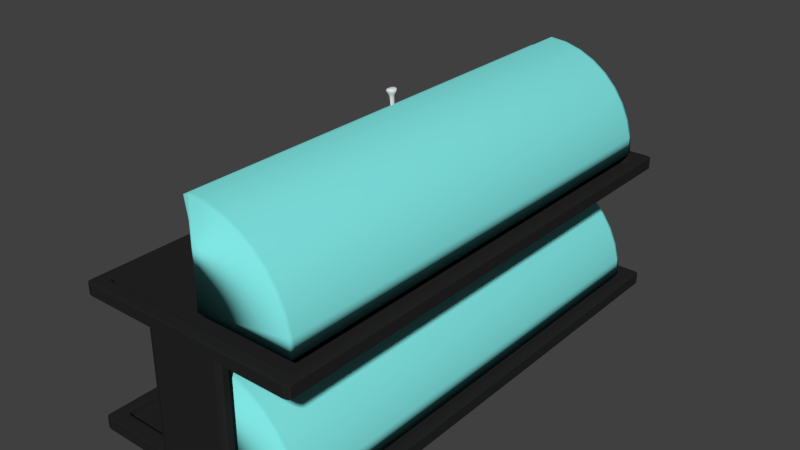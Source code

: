 # Source: expositorbuffet.blend  (saved by Blender 2.74.0; exported with 4.5.12 LTS)
import bpy
from mathutils import Matrix  # noqa: F401  (used for matrix-valued properties, if any)

bpy.ops.wm.read_factory_settings(use_empty=True)
scene = bpy.context.scene
scene.name = 'Scene'

# ---- collections
col_collection_1 = bpy.data.collections.new('Collection 1'); scene.collection.children.link(col_collection_1)

# ---- materials (node trees are filled in below, after node groups)
mat_cristal = bpy.data.materials.new('Cristal')
mat_cristal.alpha_threshold = 0.0
mat_cristal.use_transparent_shadow = False
mat_cristal.diffuse_color = (0.2209, 0.8, 0.7771, 1.0)
mat_cristal.roughness = 0.5
mat_material = bpy.data.materials.new('Material')
mat_material.alpha_threshold = 0.0
mat_material.use_transparent_shadow = False
mat_material.roughness = 0.5
mat_material.line_color = (0.0, 0.0, 0.0, 1.0)
mat_material_001 = bpy.data.materials.new('Material.001')
mat_material_001.alpha_threshold = 0.0
mat_material_001.use_transparent_shadow = False
mat_material_001.diffuse_color = (0.01885, 0.01885, 0.01885, 1.0)
mat_material_001.roughness = 0.5
mat_material_001.specular_intensity = 0.8229

# ---- material node trees

# ---- world
world_world = bpy.data.worlds.new('World'); scene.world = world_world
world_world.color = (0.05088, 0.05088, 0.05088)
world_world.use_sun_shadow = False
world_world.sun_shadow_jitter_overblur = 0.0
world_world.cycles.sampling_method = 'MANUAL'
world_world.cycles.sample_map_resolution = 256

# ---- meshes
me_cube_012 = bpy.data.meshes.new('Cube.012')
me_cube_012.from_pydata([(0.0, 0.0, 15.76), (0.2738, 0.0, 15.53), (0.2916, 0.0, 16.54), (0.5392, 0.0, 14.81), (0.5744, 0.0, 15.78), (0.7882, 0.0, 13.65), (0.8397, 0.0, 14.54), (1.013, 0.0, 12.08), (1.08, 0.0, 12.87), (1.208, 0.0, 10.13), (1.287, 0.0, 10.8), (1.365, 0.0, 7.882), (1.454, 0.0, 8.397), (1.481, 0.0, 5.392), (1.578, 0.0, 5.744), (1.553, 0.0, 2.738), (1.654, 0.0, 2.916), (0.0, 0.0, 16.74), (0.03875, 0.0, 16.76), (0.0, -3.071, 15.76), (0.05149, -3.122, 15.64), (0.0, -3.174, 16.22), (0.0, -3.231, 0.0), (0.05512, -3.155, -9.537e-07), (0.0, -3.174, 0.0), (0.2902, -3.238, 16.46), (0.2916, -3.186, 16.54), (0.2723, -3.122, 15.44), (0.2738, -3.071, 15.53), (0.5744, -3.186, 15.78), (0.5716, -3.238, 15.7), (0.5364, -3.122, 14.74), (0.5392, -3.071, 14.81), (0.8356, -3.238, 14.47), (0.8397, -3.186, 14.54), (0.7841, -3.122, 13.58), (0.7882, -3.071, 13.65), (1.08, -3.186, 12.87), (1.074, -3.238, 12.8), (1.008, -3.122, 12.01), (1.013, -3.071, 12.08), (1.287, -3.186, 10.8), (1.28, -3.238, 10.74), (1.201, -3.122, 10.08), (1.208, -3.071, 10.13), (1.358, -3.122, 7.841), (1.365, -3.071, 7.882), (1.447, -3.238, 8.356), (1.454, -3.186, 8.397), (1.474, -3.122, 5.364), (1.481, -3.071, 5.392), (1.654, -3.186, 2.916), (1.646, -3.238, 2.902), (1.544, -3.122, 2.723), (1.553, -3.071, 2.738), (1.679, 0.0, 0.05148), (1.576, 0.0, 0.05149), (1.576, -3.071, 0.05148), (1.679, -3.186, 0.05148), (1.568, -3.122, 0.05148), (1.671, -3.238, 0.05148), (0.05149, -3.238, 16.67), (0.03875, -3.186, 16.76), (0.0, -3.231, 16.74), (1.578, -3.186, 5.744), (1.57, -3.238, 5.716)], [], [(18, 62, 26, 2), (4, 29, 34, 6), (6, 34, 37, 8), (8, 37, 41, 10), (10, 41, 48, 12), (46, 11, 13, 50), (12, 48, 64, 14), (14, 64, 51, 16), (50, 13, 15, 54), (21, 24, 22, 63), (2, 26, 29, 4), (19, 0, 1, 28), (36, 5, 7, 40), (23, 35, 39), (23, 31, 35), (23, 59, 58), (28, 1, 3, 32), (32, 3, 5, 36), (40, 7, 9, 44), (44, 9, 11, 46), (54, 15, 56, 57), (24, 21, 20, 23), (22, 24, 23), (19, 20, 21), (23, 27, 31), (57, 58, 59), (61, 62, 63), (17, 63, 62, 18), (19, 28, 27, 20), (28, 32, 31, 27), (32, 36, 35, 31), (36, 40, 39, 35), (33, 38, 37, 34), (40, 44, 43, 39), (44, 46, 45, 43), (46, 50, 49, 45), (50, 54, 53, 49), (57, 56, 55, 58), (54, 57, 59, 53), (29, 26, 25, 30), (34, 29, 30, 33), (41, 37, 38, 42), (47, 65, 64, 48), (58, 51, 52, 60), (23, 53, 59), (61, 25, 26, 62), (48, 41, 42, 47), (51, 64, 65, 52), (23, 49, 53), (19, 21, 63, 17, 0), (23, 45, 49), (23, 43, 45), (23, 39, 43), (23, 20, 27), (38, 22, 42), (33, 22, 38), (42, 22, 47), (65, 22, 52), (47, 22, 65), (52, 22, 60), (61, 22, 25), (30, 22, 33), (25, 22, 30), (63, 22, 61), (16, 51, 58, 55), (60, 22, 23, 58)])
me_cube_012.polygons.foreach_set('use_smooth', [True] * 66)
me_cube_012.materials.append(mat_cristal)
me_cube_012.use_remesh_preserve_volume = False
me_cube_012.use_remesh_preserve_attributes = False
me_cube_012.use_mirror_vertex_groups = False
me_cube_012.update()
me_cube_011 = bpy.data.meshes.new('Cube.011')
me_cube_011.from_pydata([(0.1217, -0.0435, 16.33), (0.1009, -0.1285, 20.17), (0.2454, -0.1285, 20.05), (0.1034, 5.518e-15, 16.34), (0.1581, 0.0435, 16.29), (0.1763, 5.723e-15, 16.28), (0.02461, -8.89e-10, 20.24), (0.1009, 0.1285, 20.17), (0.3217, 8.89e-10, 19.98), (0.2454, 0.1285, 20.05), (0.1959, 1.03e-16, 18.52), (0.123, -1.03e-16, 18.58), (0.1413, -0.0435, 18.57), (0.1777, -0.0435, 18.53), (0.1413, 0.0435, 18.57), (0.1777, 0.0435, 18.53), (0.2133, 1.662e-10, 18.86), (0.1876, -0.05142, 18.89), (0.1876, 0.05142, 18.89), (0.1119, -1.662e-10, 18.95), (0.1376, -0.05142, 18.93), (0.1376, 0.05142, 18.93), (0.1581, -0.0435, 16.29), (0.1217, 0.0435, 16.33), (0.1217, -0.0435, 16.33), (0.1034, 5.518e-15, 16.34), (0.1581, 0.0435, 16.29), (0.1763, 5.723e-15, 16.28), (0.1581, -0.0435, 16.29), (0.1217, 0.0435, 16.33)], [], [(6, 1, 2, 8), (23, 14, 15, 4), (20, 17, 2, 1), (17, 16, 8, 2), (19, 20, 1, 6), (6, 8, 9, 7), (3, 11, 14, 23), (21, 7, 9, 18), (18, 9, 8, 16), (19, 6, 7, 21), (4, 15, 10, 5), (3, 0, 12, 11), (11, 19, 21, 14), (15, 18, 16, 10), (14, 21, 18, 15), (11, 12, 20, 19), (13, 10, 16, 17), (12, 13, 17, 20), (22, 5, 10, 13), (0, 22, 13, 12), (5, 22, 28, 27), (22, 0, 24, 28), (25, 27, 28, 24), (25, 29, 26, 27), (23, 4, 26, 29), (3, 23, 29, 25), (4, 5, 27, 26), (0, 3, 25, 24)])
me_cube_011.polygons.foreach_set('use_smooth', [True] * 28)
me_cube_011.materials.append(mat_material)
me_cube_011.use_remesh_preserve_volume = False
me_cube_011.use_remesh_preserve_attributes = False
me_cube_011.use_mirror_vertex_groups = False
me_cube_011.update()
me_cube_010 = bpy.data.meshes.new('Cube.010')
me_cube_010.from_pydata([(0.0, 0.0, 15.76), (0.2738, 0.0, 15.53), (0.2916, 0.0, 16.54), (0.5392, 0.0, 14.81), (0.5744, 0.0, 15.78), (0.7882, 0.0, 13.65), (0.8397, 0.0, 14.54), (1.013, 0.0, 12.08), (1.08, 0.0, 12.87), (1.208, 0.0, 10.13), (1.287, 0.0, 10.8), (1.365, 0.0, 7.882), (1.454, 0.0, 8.397), (1.481, 0.0, 5.392), (1.578, 0.0, 5.744), (1.553, 0.0, 2.738), (1.654, 0.0, 2.916), (0.0, 0.0, 16.74), (0.03875, 0.0, 16.76), (0.0, -3.071, 15.76), (0.05149, -3.122, 15.64), (0.0, -3.174, 16.22), (0.0, -3.231, 0.0), (0.05512, -3.155, -9.537e-07), (0.0, -3.174, 0.0), (0.2902, -3.238, 16.46), (0.2916, -3.186, 16.54), (0.2723, -3.122, 15.44), (0.2738, -3.071, 15.53), (0.5744, -3.186, 15.78), (0.5716, -3.238, 15.7), (0.5364, -3.122, 14.74), (0.5392, -3.071, 14.81), (0.8356, -3.238, 14.47), (0.8397, -3.186, 14.54), (0.7841, -3.122, 13.58), (0.7882, -3.071, 13.65), (1.08, -3.186, 12.87), (1.074, -3.238, 12.8), (1.008, -3.122, 12.01), (1.013, -3.071, 12.08), (1.287, -3.186, 10.8), (1.28, -3.238, 10.74), (1.201, -3.122, 10.08), (1.208, -3.071, 10.13), (1.358, -3.122, 7.841), (1.365, -3.071, 7.882), (1.447, -3.238, 8.356), (1.454, -3.186, 8.397), (1.474, -3.122, 5.364), (1.481, -3.071, 5.392), (1.654, -3.186, 2.916), (1.646, -3.238, 2.902), (1.544, -3.122, 2.723), (1.553, -3.071, 2.738), (1.679, 0.0, 0.05148), (1.576, 0.0, 0.05149), (1.576, -3.071, 0.05148), (1.679, -3.186, 0.05148), (1.568, -3.122, 0.05148), (1.671, -3.238, 0.05148), (0.05149, -3.238, 16.67), (0.03875, -3.186, 16.76), (0.0, -3.231, 16.74), (1.578, -3.186, 5.744), (1.57, -3.238, 5.716)], [], [(18, 62, 26, 2), (4, 29, 34, 6), (6, 34, 37, 8), (8, 37, 41, 10), (10, 41, 48, 12), (46, 11, 13, 50), (12, 48, 64, 14), (14, 64, 51, 16), (50, 13, 15, 54), (21, 24, 22, 63), (2, 26, 29, 4), (19, 0, 1, 28), (36, 5, 7, 40), (23, 35, 39), (23, 31, 35), (23, 59, 58), (28, 1, 3, 32), (32, 3, 5, 36), (40, 7, 9, 44), (44, 9, 11, 46), (54, 15, 56, 57), (24, 21, 20, 23), (22, 24, 23), (19, 20, 21), (23, 27, 31), (57, 58, 59), (61, 62, 63), (17, 63, 62, 18), (19, 28, 27, 20), (28, 32, 31, 27), (32, 36, 35, 31), (36, 40, 39, 35), (33, 38, 37, 34), (40, 44, 43, 39), (44, 46, 45, 43), (46, 50, 49, 45), (50, 54, 53, 49), (57, 56, 55, 58), (54, 57, 59, 53), (29, 26, 25, 30), (34, 29, 30, 33), (41, 37, 38, 42), (47, 65, 64, 48), (58, 51, 52, 60), (23, 53, 59), (61, 25, 26, 62), (48, 41, 42, 47), (51, 64, 65, 52), (23, 49, 53), (19, 21, 63, 17, 0), (23, 45, 49), (23, 43, 45), (23, 39, 43), (23, 20, 27), (38, 22, 42), (33, 22, 38), (42, 22, 47), (65, 22, 52), (47, 22, 65), (52, 22, 60), (61, 22, 25), (30, 22, 33), (25, 22, 30), (63, 22, 61), (16, 51, 58, 55), (60, 22, 23, 58)])
me_cube_010.polygons.foreach_set('use_smooth', [True] * 66)
me_cube_010.materials.append(mat_cristal)
me_cube_010.use_remesh_preserve_volume = False
me_cube_010.use_remesh_preserve_attributes = False
me_cube_010.use_mirror_vertex_groups = False
me_cube_010.update()
me_cube_009 = bpy.data.meshes.new('Cube.009')
me_cube_009.from_pydata([(0.0, 0.0, 15.76), (0.2738, 0.0, 15.53), (0.2916, 0.0, 16.54), (0.5392, 0.0, 14.81), (0.5744, 0.0, 15.78), (0.7882, 0.0, 13.65), (0.8397, 0.0, 14.54), (1.013, 0.0, 12.08), (1.08, 0.0, 12.87), (1.208, 0.0, 10.13), (1.287, 0.0, 10.8), (1.365, 0.0, 7.882), (1.454, 0.0, 8.397), (1.481, 0.0, 5.392), (1.578, 0.0, 5.744), (1.553, 0.0, 2.738), (1.654, 0.0, 2.916), (0.0, 0.0, 16.74), (0.03875, 0.0, 16.76), (0.0, -3.071, 15.76), (0.05149, -3.122, 15.64), (0.0, -3.174, 16.22), (0.0, -3.231, 0.0), (0.05512, -3.155, -9.537e-07), (0.0, -3.174, 0.0), (0.2902, -3.238, 16.46), (0.2916, -3.186, 16.54), (0.2723, -3.122, 15.44), (0.2738, -3.071, 15.53), (0.5744, -3.186, 15.78), (0.5716, -3.238, 15.7), (0.5364, -3.122, 14.74), (0.5392, -3.071, 14.81), (0.8356, -3.238, 14.47), (0.8397, -3.186, 14.54), (0.7841, -3.122, 13.58), (0.7882, -3.071, 13.65), (1.08, -3.186, 12.87), (1.074, -3.238, 12.8), (1.008, -3.122, 12.01), (1.013, -3.071, 12.08), (1.287, -3.186, 10.8), (1.28, -3.238, 10.74), (1.201, -3.122, 10.08), (1.208, -3.071, 10.13), (1.358, -3.122, 7.841), (1.365, -3.071, 7.882), (1.447, -3.238, 8.356), (1.454, -3.186, 8.397), (1.474, -3.122, 5.364), (1.481, -3.071, 5.392), (1.654, -3.186, 2.916), (1.646, -3.238, 2.902), (1.544, -3.122, 2.723), (1.553, -3.071, 2.738), (1.679, 0.0, 0.05148), (1.576, 0.0, 0.05149), (1.576, -3.071, 0.05148), (1.679, -3.186, 0.05148), (1.568, -3.122, 0.05148), (1.671, -3.238, 0.05148), (0.05149, -3.238, 16.67), (0.03875, -3.186, 16.76), (0.0, -3.231, 16.74), (1.578, -3.186, 5.744), (1.57, -3.238, 5.716)], [], [(18, 62, 26, 2), (4, 29, 34, 6), (6, 34, 37, 8), (8, 37, 41, 10), (10, 41, 48, 12), (46, 11, 13, 50), (12, 48, 64, 14), (14, 64, 51, 16), (50, 13, 15, 54), (21, 24, 22, 63), (2, 26, 29, 4), (19, 0, 1, 28), (36, 5, 7, 40), (23, 35, 39), (23, 31, 35), (23, 59, 58), (28, 1, 3, 32), (32, 3, 5, 36), (40, 7, 9, 44), (44, 9, 11, 46), (54, 15, 56, 57), (24, 21, 20, 23), (22, 24, 23), (19, 20, 21), (23, 27, 31), (57, 58, 59), (61, 62, 63), (17, 63, 62, 18), (19, 28, 27, 20), (28, 32, 31, 27), (32, 36, 35, 31), (36, 40, 39, 35), (33, 38, 37, 34), (40, 44, 43, 39), (44, 46, 45, 43), (46, 50, 49, 45), (50, 54, 53, 49), (57, 56, 55, 58), (54, 57, 59, 53), (29, 26, 25, 30), (34, 29, 30, 33), (41, 37, 38, 42), (47, 65, 64, 48), (58, 51, 52, 60), (23, 53, 59), (61, 25, 26, 62), (48, 41, 42, 47), (51, 64, 65, 52), (23, 49, 53), (19, 21, 63, 17, 0), (23, 45, 49), (23, 43, 45), (23, 39, 43), (23, 20, 27), (38, 22, 42), (33, 22, 38), (42, 22, 47), (65, 22, 52), (47, 22, 65), (52, 22, 60), (61, 22, 25), (30, 22, 33), (25, 22, 30), (63, 22, 61), (16, 51, 58, 55), (60, 22, 23, 58)])
me_cube_009.polygons.foreach_set('use_smooth', [True] * 66)
me_cube_009.materials.append(mat_cristal)
me_cube_009.use_remesh_preserve_volume = False
me_cube_009.use_remesh_preserve_attributes = False
me_cube_009.use_mirror_vertex_groups = False
me_cube_009.update()
me_cube_005 = bpy.data.meshes.new('Cube.005')
me_cube_005.from_pydata([(0.1217, -0.0435, 16.33), (0.1009, -0.1285, 20.17), (0.2454, -0.1285, 20.05), (0.1034, 5.518e-15, 16.34), (0.1581, 0.0435, 16.29), (0.1763, 5.723e-15, 16.28), (0.02461, -8.89e-10, 20.24), (0.1009, 0.1285, 20.17), (0.3217, 8.89e-10, 19.98), (0.2454, 0.1285, 20.05), (0.1959, 1.03e-16, 18.52), (0.123, -1.03e-16, 18.58), (0.1413, -0.0435, 18.57), (0.1777, -0.0435, 18.53), (0.1413, 0.0435, 18.57), (0.1777, 0.0435, 18.53), (0.2133, 1.662e-10, 18.86), (0.1876, -0.05142, 18.89), (0.1876, 0.05142, 18.89), (0.1119, -1.662e-10, 18.95), (0.1376, -0.05142, 18.93), (0.1376, 0.05142, 18.93), (0.1581, -0.0435, 16.29), (0.1217, 0.0435, 16.33), (0.1217, -0.0435, 16.33), (0.1034, 5.518e-15, 16.34), (0.1581, 0.0435, 16.29), (0.1763, 5.723e-15, 16.28), (0.1581, -0.0435, 16.29), (0.1217, 0.0435, 16.33)], [], [(6, 1, 2, 8), (23, 14, 15, 4), (20, 17, 2, 1), (17, 16, 8, 2), (19, 20, 1, 6), (6, 8, 9, 7), (3, 11, 14, 23), (21, 7, 9, 18), (18, 9, 8, 16), (19, 6, 7, 21), (4, 15, 10, 5), (3, 0, 12, 11), (11, 19, 21, 14), (15, 18, 16, 10), (14, 21, 18, 15), (11, 12, 20, 19), (13, 10, 16, 17), (12, 13, 17, 20), (22, 5, 10, 13), (0, 22, 13, 12), (5, 22, 28, 27), (22, 0, 24, 28), (25, 27, 28, 24), (25, 29, 26, 27), (23, 4, 26, 29), (3, 23, 29, 25), (4, 5, 27, 26), (0, 3, 25, 24)])
me_cube_005.polygons.foreach_set('use_smooth', [True] * 28)
me_cube_005.materials.append(mat_material)
me_cube_005.use_remesh_preserve_volume = False
me_cube_005.use_remesh_preserve_attributes = False
me_cube_005.use_mirror_vertex_groups = False
me_cube_005.update()
me_cube_001 = bpy.data.meshes.new('Cube.001')
me_cube_001.from_pydata([(0.0, 0.0, 15.76), (0.2738, 0.0, 15.53), (0.2916, 0.0, 16.54), (0.5392, 0.0, 14.81), (0.5744, 0.0, 15.78), (0.7882, 0.0, 13.65), (0.8397, 0.0, 14.54), (1.013, 0.0, 12.08), (1.08, 0.0, 12.87), (1.208, 0.0, 10.13), (1.287, 0.0, 10.8), (1.365, 0.0, 7.882), (1.454, 0.0, 8.397), (1.481, 0.0, 5.392), (1.578, 0.0, 5.744), (1.553, 0.0, 2.738), (1.654, 0.0, 2.916), (0.0, 0.0, 16.74), (0.03875, 0.0, 16.76), (0.0, -3.071, 15.76), (0.05149, -3.122, 15.64), (0.0, -3.174, 16.22), (0.0, -3.231, 0.0), (0.05512, -3.155, -9.537e-07), (0.0, -3.174, 0.0), (0.2902, -3.238, 16.46), (0.2916, -3.186, 16.54), (0.2723, -3.122, 15.44), (0.2738, -3.071, 15.53), (0.5744, -3.186, 15.78), (0.5716, -3.238, 15.7), (0.5364, -3.122, 14.74), (0.5392, -3.071, 14.81), (0.8356, -3.238, 14.47), (0.8397, -3.186, 14.54), (0.7841, -3.122, 13.58), (0.7882, -3.071, 13.65), (1.08, -3.186, 12.87), (1.074, -3.238, 12.8), (1.008, -3.122, 12.01), (1.013, -3.071, 12.08), (1.287, -3.186, 10.8), (1.28, -3.238, 10.74), (1.201, -3.122, 10.08), (1.208, -3.071, 10.13), (1.358, -3.122, 7.841), (1.365, -3.071, 7.882), (1.447, -3.238, 8.356), (1.454, -3.186, 8.397), (1.474, -3.122, 5.364), (1.481, -3.071, 5.392), (1.654, -3.186, 2.916), (1.646, -3.238, 2.902), (1.544, -3.122, 2.723), (1.553, -3.071, 2.738), (1.679, 0.0, 0.05148), (1.576, 0.0, 0.05149), (1.576, -3.071, 0.05148), (1.679, -3.186, 0.05148), (1.568, -3.122, 0.05148), (1.671, -3.238, 0.05148), (0.05149, -3.238, 16.67), (0.03875, -3.186, 16.76), (0.0, -3.231, 16.74), (1.578, -3.186, 5.744), (1.57, -3.238, 5.716)], [], [(18, 62, 26, 2), (4, 29, 34, 6), (6, 34, 37, 8), (8, 37, 41, 10), (10, 41, 48, 12), (46, 11, 13, 50), (12, 48, 64, 14), (14, 64, 51, 16), (50, 13, 15, 54), (21, 24, 22, 63), (2, 26, 29, 4), (19, 0, 1, 28), (36, 5, 7, 40), (23, 35, 39), (23, 31, 35), (23, 59, 58), (28, 1, 3, 32), (32, 3, 5, 36), (40, 7, 9, 44), (44, 9, 11, 46), (54, 15, 56, 57), (24, 21, 20, 23), (22, 24, 23), (19, 20, 21), (23, 27, 31), (57, 58, 59), (61, 62, 63), (17, 63, 62, 18), (19, 28, 27, 20), (28, 32, 31, 27), (32, 36, 35, 31), (36, 40, 39, 35), (33, 38, 37, 34), (40, 44, 43, 39), (44, 46, 45, 43), (46, 50, 49, 45), (50, 54, 53, 49), (57, 56, 55, 58), (54, 57, 59, 53), (29, 26, 25, 30), (34, 29, 30, 33), (41, 37, 38, 42), (47, 65, 64, 48), (58, 51, 52, 60), (23, 53, 59), (61, 25, 26, 62), (48, 41, 42, 47), (51, 64, 65, 52), (23, 49, 53), (19, 21, 63, 17, 0), (23, 45, 49), (23, 43, 45), (23, 39, 43), (23, 20, 27), (38, 22, 42), (33, 22, 38), (42, 22, 47), (65, 22, 52), (47, 22, 65), (52, 22, 60), (61, 22, 25), (30, 22, 33), (25, 22, 30), (63, 22, 61), (16, 51, 58, 55), (60, 22, 23, 58)])
me_cube_001.polygons.foreach_set('use_smooth', [True] * 66)
me_cube_001.materials.append(mat_cristal)
me_cube_001.use_remesh_preserve_volume = False
me_cube_001.use_remesh_preserve_attributes = False
me_cube_001.use_mirror_vertex_groups = False
me_cube_001.update()
me_cube = bpy.data.meshes.new('Cube')
me_cube.from_pydata([(1.0, -4.319, -1.0), (1.0, -4.319, 23.32), (1.0, -4.319, 1.0), (1.0, -4.319, 21.32), (1.0, 0.0, -1.0), (1.0, -1.907e-06, 1.0), (1.0, 0.0, 21.32), (1.0, 0.0, 23.32), (0.3566, -4.294, 1.0), (0.3566, -4.294, 21.32), (0.3566, -4.094, 1.0), (0.3566, -4.094, 21.32), (0.0, -4.094, 21.32), (0.0, -4.094, 1.0), (0.0, -4.294, 21.32), (0.0, -4.294, 1.0), (0.0, -4.319, 23.32), (0.0, -4.319, 21.32), (0.0, -4.075, -1.0), (0.0, 0.0, 21.32), (0.0, -4.319, -1.0), (0.0, -4.319, 1.0), (0.0, 4.768e-07, -1.0), (0.8971, 0.0, 23.32), (0.8971, -4.319, 23.32), (0.8971, -4.319, 21.32), (0.8971, 0.0, 21.32), (1.0, -4.095, 23.32), (1.0, -4.095, 21.32), (0.0, -4.095, 21.32), (0.0, -4.095, 23.32), (0.8971, -4.095, 23.32), (0.8971, -4.095, 21.32), (0.0, 0.0, 22.07), (0.8776, 0.0, 22.07), (0.0, -4.075, 1.0), (1.0, -4.075, 1.0), (0.0, -4.038, 22.07), (0.8776, -4.038, 22.07), (1.0, -4.075, -1.0), (0.9, 0.0, 1.0), (0.9, -4.319, -1.0), (0.9, -4.319, 1.0), (0.9, 0.0, -1.0), (0.9, -4.075, 1.0), (0.9, -4.075, -1.0), (0.0, 0.0, 0.04643), (0.0, -4.037, 0.04643), (0.8911, 0.0, 0.04643), (0.8911, -4.037, 0.04643)], [], [(39, 36, 2, 0), (28, 27, 1, 3), (12, 11, 10, 13), (11, 9, 8, 10), (15, 13, 10, 8), (9, 11, 12, 14), (9, 14, 15, 8), (25, 24, 16, 17), (32, 25, 17, 29), (31, 30, 16, 24), (41, 42, 21, 20), (44, 35, 21, 42), (45, 41, 20, 18), (27, 31, 24, 1), (28, 3, 25, 32), (3, 1, 24, 25), (6, 28, 32, 26), (7, 23, 31, 27), (43, 45, 18, 22), (26, 32, 29, 19), (6, 7, 27, 28), (34, 33, 37, 38), (30, 31, 38, 37), (44, 40, 48, 49), (31, 23, 34, 38), (4, 5, 36, 39), (5, 40, 44, 36), (4, 39, 45, 43), (39, 0, 41, 45), (36, 44, 42, 2), (0, 2, 42, 41), (48, 46, 47, 49), (35, 44, 49, 47)])
me_cube.materials.append(mat_material_001)
me_cube.use_remesh_preserve_volume = False
me_cube.use_remesh_preserve_attributes = False
me_cube.use_mirror_vertex_groups = False
me_cube.update()

# ---- objects
ob_cube_007 = bpy.data.objects.new('Cube.007', me_cube_012)
ob_cube_006 = bpy.data.objects.new('Cube.006', me_cube_011)
ob_cube_005 = bpy.data.objects.new('Cube.005', me_cube_010)
ob_cube_002 = bpy.data.objects.new('Cube.002', me_cube_009)
ob_cube_003 = bpy.data.objects.new('Cube.003', me_cube_005)
ob_cube_001 = bpy.data.objects.new('Cube.001', me_cube_001)
ob_cube = bpy.data.objects.new('Cube', me_cube)

# ---- transforms, parenting, visibility, modifiers, constraints
ob_cube_007.location = (0.0, 0.0, -0.8765)
ob_cube_007.scale = (1.0, 1.237, 0.1)
ob_cube_007.lock_rotations_4d = False
ob_cube_007.empty_display_type = 'ARROWS'
ob_cube_007.lineart.crease_threshold = 0.0
_m = ob_cube_007.modifiers.new('Mirror', 'MIRROR')
_m.use_axis = (False, True, False)
ob_cube_006.location = (0.0, 0.0, -0.8765)
ob_cube_006.rotation_euler = (2.073e-09, -0.1745, -2.369e-08)
ob_cube_006.scale = (0.9221, 0.9221, 0.09221)
ob_cube_006.lock_rotations_4d = False
ob_cube_006.empty_display_type = 'ARROWS'
ob_cube_006.lineart.crease_threshold = 0.0
_m = ob_cube_006.modifiers.new('Subsurf', 'SUBSURF')
_m.uv_smooth = 'PRESERVE_CORNERS'
_m.quality = 2
_m.levels = 2
_m.show_only_control_edges = False
ob_cube_005.location = (0.0, 0.0, -0.8949)
ob_cube_005.rotation_euler = (2.073e-09, -0.1745, -2.369e-08)
ob_cube_005.scale = (0.9346, 1.186, 0.09346)
ob_cube_005.lock_rotations_4d = False
ob_cube_005.empty_display_type = 'ARROWS'
ob_cube_005.lineart.crease_threshold = 0.0
_m = ob_cube_005.modifiers.new('Mirror', 'MIRROR')
_m.use_axis = (False, True, False)
ob_cube_002.location = (0.0, 0.0, 1.419)
ob_cube_002.rotation_euler = (2.073e-09, -0.1745, -2.369e-08)
ob_cube_002.scale = (0.9346, 1.186, 0.09346)
ob_cube_002.lock_rotations_4d = False
ob_cube_002.empty_display_type = 'ARROWS'
ob_cube_002.lineart.crease_threshold = 0.0
_m = ob_cube_002.modifiers.new('Mirror', 'MIRROR')
_m.use_axis = (False, True, False)
ob_cube_003.location = (0.0, 0.0, 1.438)
ob_cube_003.rotation_euler = (2.073e-09, -0.1745, -2.369e-08)
ob_cube_003.scale = (0.9221, 0.9221, 0.09221)
ob_cube_003.lock_rotations_4d = False
ob_cube_003.empty_display_type = 'ARROWS'
ob_cube_003.lineart.crease_threshold = 0.0
_m = ob_cube_003.modifiers.new('Subsurf', 'SUBSURF')
_m.uv_smooth = 'PRESERVE_CORNERS'
_m.quality = 2
_m.levels = 2
_m.show_only_control_edges = False
ob_cube_001.location = (0.0, 0.0, 1.438)
ob_cube_001.scale = (1.0, 1.237, 0.1)
ob_cube_001.lock_rotations_4d = False
ob_cube_001.empty_display_type = 'ARROWS'
ob_cube_001.lineart.crease_threshold = 0.0
_m = ob_cube_001.modifiers.new('Mirror', 'MIRROR')
_m.use_axis = (False, True, False)
ob_cube.location = (0.0, 0.0, -1.0)
ob_cube.scale = (1.914, 1.0, 0.1)
ob_cube.lock_rotations_4d = False
ob_cube.empty_display_type = 'ARROWS'
ob_cube.lineart.crease_threshold = 0.0
_m = ob_cube.modifiers.new('Mirror', 'MIRROR')
_m.use_axis = (True, True, False)
_m.use_clip = True
_m = ob_cube.modifiers.new('Bevel', 'BEVEL')
_m.segments = 2
_m.limit_method = 'NONE'
_m.spread = 0.0

# ---- collection membership
col_collection_1.objects.link(ob_cube_007)
col_collection_1.objects.link(ob_cube_006)
col_collection_1.objects.link(ob_cube_005)
col_collection_1.objects.link(ob_cube_002)
col_collection_1.objects.link(ob_cube_003)
col_collection_1.objects.link(ob_cube_001)
col_collection_1.objects.link(ob_cube)

# ---- scene / render settings (as saved in the file)
scene.frame_start = 1; scene.frame_end = 250; scene.frame_set(1)
scene.render.engine = 'BLENDER_EEVEE_NEXT'
scene.render.resolution_percentage = 50
scene.render.dither_intensity = 0.0
scene.cycles.use_denoising = False
scene.cycles.samples = 10
scene.cycles.sampling_pattern = 'TABULATED_SOBOL'
scene.cycles.light_sampling_threshold = 0.0
scene.cycles.use_adaptive_sampling = False
scene.cycles.use_light_tree = False
scene.cycles.blur_glossy = 0.0
scene.cycles.pixel_filter_type = 'GAUSSIAN'
scene.cycles.sample_clamp_indirect = 0.0
scene.view_settings.view_transform = 'Standard'
bpy.context.view_layer.update()

# ---- added for rendering (the .blend has no active camera and no usable light): camera, sun
cam_auto = bpy.data.cameras.new('AutoCamera')
cam_auto.lens = 50.0
cam_auto.sensor_width = 36.0
cam_auto.clip_end = 1000.0
ob_auto_camera = bpy.data.objects.new('AutoCamera', cam_auto)
scene.collection.objects.link(ob_auto_camera)
ob_auto_camera.location = (9.65291, -11.5835, 8.83597)
ob_auto_camera.rotation_euler = (1.09748, -7.21219e-08, 0.694738)
scene.camera = ob_auto_camera
light_auto_sun = bpy.data.lights.new('AutoSun', 'SUN')
light_auto_sun.energy = 3.0
light_auto_sun.angle = 0.0523599
ob_auto_sun = bpy.data.objects.new('AutoSun', light_auto_sun)
scene.collection.objects.link(ob_auto_sun)
ob_auto_sun.rotation_euler = (0.872665, 0.174533, 0.523599)
bpy.context.view_layer.update()
